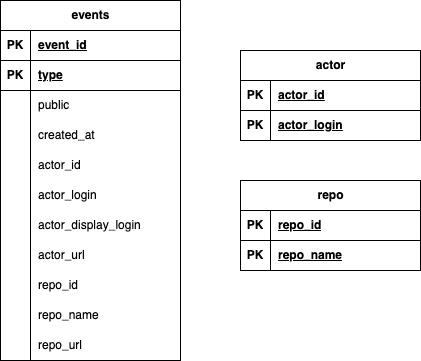

The diagram above was exported from draw.io. Its source (the exported page's mxGraphModel, read from the mxfile embedded in the PNG):
<mxGraphModel dx="954" dy="532" grid="1" gridSize="10" guides="1" tooltips="1" connect="1" arrows="1" fold="1" page="1" pageScale="1" pageWidth="827" pageHeight="1169" math="0" shadow="0">
  <root>
    <mxCell id="0" />
    <mxCell id="1" parent="0" />
    <mxCell id="is0ZwknFvlfLuppSlG3S-1" value="events" style="shape=table;startSize=30;container=1;collapsible=1;childLayout=tableLayout;fixedRows=1;rowLines=0;fontStyle=1;align=center;resizeLast=1;html=1;" vertex="1" parent="1">
      <mxGeometry x="110" y="80" width="180" height="360" as="geometry" />
    </mxCell>
    <mxCell id="is0ZwknFvlfLuppSlG3S-2" value="" style="shape=tableRow;horizontal=0;startSize=0;swimlaneHead=0;swimlaneBody=0;fillColor=none;collapsible=0;dropTarget=0;points=[[0,0.5],[1,0.5]];portConstraint=eastwest;top=0;left=0;right=0;bottom=1;" vertex="1" parent="is0ZwknFvlfLuppSlG3S-1">
      <mxGeometry y="30" width="180" height="30" as="geometry" />
    </mxCell>
    <mxCell id="is0ZwknFvlfLuppSlG3S-3" value="PK" style="shape=partialRectangle;connectable=0;fillColor=none;top=0;left=0;bottom=0;right=0;fontStyle=1;overflow=hidden;whiteSpace=wrap;html=1;" vertex="1" parent="is0ZwknFvlfLuppSlG3S-2">
      <mxGeometry width="30" height="30" as="geometry">
        <mxRectangle width="30" height="30" as="alternateBounds" />
      </mxGeometry>
    </mxCell>
    <mxCell id="is0ZwknFvlfLuppSlG3S-4" value="event_id" style="shape=partialRectangle;connectable=0;fillColor=none;top=0;left=0;bottom=0;right=0;align=left;spacingLeft=6;fontStyle=5;overflow=hidden;whiteSpace=wrap;html=1;" vertex="1" parent="is0ZwknFvlfLuppSlG3S-2">
      <mxGeometry x="30" width="150" height="30" as="geometry">
        <mxRectangle width="150" height="30" as="alternateBounds" />
      </mxGeometry>
    </mxCell>
    <mxCell id="is0ZwknFvlfLuppSlG3S-14" value="" style="shape=tableRow;horizontal=0;startSize=0;swimlaneHead=0;swimlaneBody=0;fillColor=none;collapsible=0;dropTarget=0;points=[[0,0.5],[1,0.5]];portConstraint=eastwest;top=0;left=0;right=0;bottom=1;" vertex="1" parent="is0ZwknFvlfLuppSlG3S-1">
      <mxGeometry y="60" width="180" height="30" as="geometry" />
    </mxCell>
    <mxCell id="is0ZwknFvlfLuppSlG3S-15" value="PK" style="shape=partialRectangle;connectable=0;fillColor=none;top=0;left=0;bottom=0;right=0;fontStyle=1;overflow=hidden;whiteSpace=wrap;html=1;" vertex="1" parent="is0ZwknFvlfLuppSlG3S-14">
      <mxGeometry width="30" height="30" as="geometry">
        <mxRectangle width="30" height="30" as="alternateBounds" />
      </mxGeometry>
    </mxCell>
    <mxCell id="is0ZwknFvlfLuppSlG3S-16" value="type" style="shape=partialRectangle;connectable=0;fillColor=none;top=0;left=0;bottom=0;right=0;align=left;spacingLeft=6;fontStyle=5;overflow=hidden;whiteSpace=wrap;html=1;" vertex="1" parent="is0ZwknFvlfLuppSlG3S-14">
      <mxGeometry x="30" width="150" height="30" as="geometry">
        <mxRectangle width="150" height="30" as="alternateBounds" />
      </mxGeometry>
    </mxCell>
    <mxCell id="is0ZwknFvlfLuppSlG3S-5" value="" style="shape=tableRow;horizontal=0;startSize=0;swimlaneHead=0;swimlaneBody=0;fillColor=none;collapsible=0;dropTarget=0;points=[[0,0.5],[1,0.5]];portConstraint=eastwest;top=0;left=0;right=0;bottom=0;" vertex="1" parent="is0ZwknFvlfLuppSlG3S-1">
      <mxGeometry y="90" width="180" height="30" as="geometry" />
    </mxCell>
    <mxCell id="is0ZwknFvlfLuppSlG3S-6" value="" style="shape=partialRectangle;connectable=0;fillColor=none;top=0;left=0;bottom=0;right=0;editable=1;overflow=hidden;whiteSpace=wrap;html=1;" vertex="1" parent="is0ZwknFvlfLuppSlG3S-5">
      <mxGeometry width="30" height="30" as="geometry">
        <mxRectangle width="30" height="30" as="alternateBounds" />
      </mxGeometry>
    </mxCell>
    <mxCell id="is0ZwknFvlfLuppSlG3S-7" value="public" style="shape=partialRectangle;connectable=0;fillColor=none;top=0;left=0;bottom=0;right=0;align=left;spacingLeft=6;overflow=hidden;whiteSpace=wrap;html=1;" vertex="1" parent="is0ZwknFvlfLuppSlG3S-5">
      <mxGeometry x="30" width="150" height="30" as="geometry">
        <mxRectangle width="150" height="30" as="alternateBounds" />
      </mxGeometry>
    </mxCell>
    <mxCell id="is0ZwknFvlfLuppSlG3S-8" value="" style="shape=tableRow;horizontal=0;startSize=0;swimlaneHead=0;swimlaneBody=0;fillColor=none;collapsible=0;dropTarget=0;points=[[0,0.5],[1,0.5]];portConstraint=eastwest;top=0;left=0;right=0;bottom=0;" vertex="1" parent="is0ZwknFvlfLuppSlG3S-1">
      <mxGeometry y="120" width="180" height="30" as="geometry" />
    </mxCell>
    <mxCell id="is0ZwknFvlfLuppSlG3S-9" value="" style="shape=partialRectangle;connectable=0;fillColor=none;top=0;left=0;bottom=0;right=0;editable=1;overflow=hidden;whiteSpace=wrap;html=1;" vertex="1" parent="is0ZwknFvlfLuppSlG3S-8">
      <mxGeometry width="30" height="30" as="geometry">
        <mxRectangle width="30" height="30" as="alternateBounds" />
      </mxGeometry>
    </mxCell>
    <mxCell id="is0ZwknFvlfLuppSlG3S-10" value="created_at" style="shape=partialRectangle;connectable=0;fillColor=none;top=0;left=0;bottom=0;right=0;align=left;spacingLeft=6;overflow=hidden;whiteSpace=wrap;html=1;" vertex="1" parent="is0ZwknFvlfLuppSlG3S-8">
      <mxGeometry x="30" width="150" height="30" as="geometry">
        <mxRectangle width="150" height="30" as="alternateBounds" />
      </mxGeometry>
    </mxCell>
    <mxCell id="is0ZwknFvlfLuppSlG3S-20" value="" style="shape=tableRow;horizontal=0;startSize=0;swimlaneHead=0;swimlaneBody=0;fillColor=none;collapsible=0;dropTarget=0;points=[[0,0.5],[1,0.5]];portConstraint=eastwest;top=0;left=0;right=0;bottom=0;" vertex="1" parent="is0ZwknFvlfLuppSlG3S-1">
      <mxGeometry y="150" width="180" height="30" as="geometry" />
    </mxCell>
    <mxCell id="is0ZwknFvlfLuppSlG3S-21" value="" style="shape=partialRectangle;connectable=0;fillColor=none;top=0;left=0;bottom=0;right=0;editable=1;overflow=hidden;whiteSpace=wrap;html=1;" vertex="1" parent="is0ZwknFvlfLuppSlG3S-20">
      <mxGeometry width="30" height="30" as="geometry">
        <mxRectangle width="30" height="30" as="alternateBounds" />
      </mxGeometry>
    </mxCell>
    <mxCell id="is0ZwknFvlfLuppSlG3S-22" value="actor_id" style="shape=partialRectangle;connectable=0;fillColor=none;top=0;left=0;bottom=0;right=0;align=left;spacingLeft=6;overflow=hidden;whiteSpace=wrap;html=1;" vertex="1" parent="is0ZwknFvlfLuppSlG3S-20">
      <mxGeometry x="30" width="150" height="30" as="geometry">
        <mxRectangle width="150" height="30" as="alternateBounds" />
      </mxGeometry>
    </mxCell>
    <mxCell id="is0ZwknFvlfLuppSlG3S-11" value="" style="shape=tableRow;horizontal=0;startSize=0;swimlaneHead=0;swimlaneBody=0;fillColor=none;collapsible=0;dropTarget=0;points=[[0,0.5],[1,0.5]];portConstraint=eastwest;top=0;left=0;right=0;bottom=0;" vertex="1" parent="is0ZwknFvlfLuppSlG3S-1">
      <mxGeometry y="180" width="180" height="30" as="geometry" />
    </mxCell>
    <mxCell id="is0ZwknFvlfLuppSlG3S-12" value="" style="shape=partialRectangle;connectable=0;fillColor=none;top=0;left=0;bottom=0;right=0;editable=1;overflow=hidden;whiteSpace=wrap;html=1;" vertex="1" parent="is0ZwknFvlfLuppSlG3S-11">
      <mxGeometry width="30" height="30" as="geometry">
        <mxRectangle width="30" height="30" as="alternateBounds" />
      </mxGeometry>
    </mxCell>
    <mxCell id="is0ZwknFvlfLuppSlG3S-13" value="actor_login" style="shape=partialRectangle;connectable=0;fillColor=none;top=0;left=0;bottom=0;right=0;align=left;spacingLeft=6;overflow=hidden;whiteSpace=wrap;html=1;" vertex="1" parent="is0ZwknFvlfLuppSlG3S-11">
      <mxGeometry x="30" width="150" height="30" as="geometry">
        <mxRectangle width="150" height="30" as="alternateBounds" />
      </mxGeometry>
    </mxCell>
    <mxCell id="is0ZwknFvlfLuppSlG3S-23" value="" style="shape=tableRow;horizontal=0;startSize=0;swimlaneHead=0;swimlaneBody=0;fillColor=none;collapsible=0;dropTarget=0;points=[[0,0.5],[1,0.5]];portConstraint=eastwest;top=0;left=0;right=0;bottom=0;" vertex="1" parent="is0ZwknFvlfLuppSlG3S-1">
      <mxGeometry y="210" width="180" height="30" as="geometry" />
    </mxCell>
    <mxCell id="is0ZwknFvlfLuppSlG3S-24" value="" style="shape=partialRectangle;connectable=0;fillColor=none;top=0;left=0;bottom=0;right=0;editable=1;overflow=hidden;whiteSpace=wrap;html=1;" vertex="1" parent="is0ZwknFvlfLuppSlG3S-23">
      <mxGeometry width="30" height="30" as="geometry">
        <mxRectangle width="30" height="30" as="alternateBounds" />
      </mxGeometry>
    </mxCell>
    <mxCell id="is0ZwknFvlfLuppSlG3S-25" value="actor_display_login" style="shape=partialRectangle;connectable=0;fillColor=none;top=0;left=0;bottom=0;right=0;align=left;spacingLeft=6;overflow=hidden;whiteSpace=wrap;html=1;" vertex="1" parent="is0ZwknFvlfLuppSlG3S-23">
      <mxGeometry x="30" width="150" height="30" as="geometry">
        <mxRectangle width="150" height="30" as="alternateBounds" />
      </mxGeometry>
    </mxCell>
    <mxCell id="is0ZwknFvlfLuppSlG3S-26" value="" style="shape=tableRow;horizontal=0;startSize=0;swimlaneHead=0;swimlaneBody=0;fillColor=none;collapsible=0;dropTarget=0;points=[[0,0.5],[1,0.5]];portConstraint=eastwest;top=0;left=0;right=0;bottom=0;" vertex="1" parent="is0ZwknFvlfLuppSlG3S-1">
      <mxGeometry y="240" width="180" height="30" as="geometry" />
    </mxCell>
    <mxCell id="is0ZwknFvlfLuppSlG3S-27" value="" style="shape=partialRectangle;connectable=0;fillColor=none;top=0;left=0;bottom=0;right=0;editable=1;overflow=hidden;whiteSpace=wrap;html=1;" vertex="1" parent="is0ZwknFvlfLuppSlG3S-26">
      <mxGeometry width="30" height="30" as="geometry">
        <mxRectangle width="30" height="30" as="alternateBounds" />
      </mxGeometry>
    </mxCell>
    <mxCell id="is0ZwknFvlfLuppSlG3S-28" value="actor_url" style="shape=partialRectangle;connectable=0;fillColor=none;top=0;left=0;bottom=0;right=0;align=left;spacingLeft=6;overflow=hidden;whiteSpace=wrap;html=1;" vertex="1" parent="is0ZwknFvlfLuppSlG3S-26">
      <mxGeometry x="30" width="150" height="30" as="geometry">
        <mxRectangle width="150" height="30" as="alternateBounds" />
      </mxGeometry>
    </mxCell>
    <mxCell id="is0ZwknFvlfLuppSlG3S-29" value="" style="shape=tableRow;horizontal=0;startSize=0;swimlaneHead=0;swimlaneBody=0;fillColor=none;collapsible=0;dropTarget=0;points=[[0,0.5],[1,0.5]];portConstraint=eastwest;top=0;left=0;right=0;bottom=0;" vertex="1" parent="is0ZwknFvlfLuppSlG3S-1">
      <mxGeometry y="270" width="180" height="30" as="geometry" />
    </mxCell>
    <mxCell id="is0ZwknFvlfLuppSlG3S-30" value="" style="shape=partialRectangle;connectable=0;fillColor=none;top=0;left=0;bottom=0;right=0;editable=1;overflow=hidden;whiteSpace=wrap;html=1;" vertex="1" parent="is0ZwknFvlfLuppSlG3S-29">
      <mxGeometry width="30" height="30" as="geometry">
        <mxRectangle width="30" height="30" as="alternateBounds" />
      </mxGeometry>
    </mxCell>
    <mxCell id="is0ZwknFvlfLuppSlG3S-31" value="repo_id" style="shape=partialRectangle;connectable=0;fillColor=none;top=0;left=0;bottom=0;right=0;align=left;spacingLeft=6;overflow=hidden;whiteSpace=wrap;html=1;" vertex="1" parent="is0ZwknFvlfLuppSlG3S-29">
      <mxGeometry x="30" width="150" height="30" as="geometry">
        <mxRectangle width="150" height="30" as="alternateBounds" />
      </mxGeometry>
    </mxCell>
    <mxCell id="is0ZwknFvlfLuppSlG3S-32" value="" style="shape=tableRow;horizontal=0;startSize=0;swimlaneHead=0;swimlaneBody=0;fillColor=none;collapsible=0;dropTarget=0;points=[[0,0.5],[1,0.5]];portConstraint=eastwest;top=0;left=0;right=0;bottom=0;" vertex="1" parent="is0ZwknFvlfLuppSlG3S-1">
      <mxGeometry y="300" width="180" height="30" as="geometry" />
    </mxCell>
    <mxCell id="is0ZwknFvlfLuppSlG3S-33" value="" style="shape=partialRectangle;connectable=0;fillColor=none;top=0;left=0;bottom=0;right=0;editable=1;overflow=hidden;whiteSpace=wrap;html=1;" vertex="1" parent="is0ZwknFvlfLuppSlG3S-32">
      <mxGeometry width="30" height="30" as="geometry">
        <mxRectangle width="30" height="30" as="alternateBounds" />
      </mxGeometry>
    </mxCell>
    <mxCell id="is0ZwknFvlfLuppSlG3S-34" value="repo_name" style="shape=partialRectangle;connectable=0;fillColor=none;top=0;left=0;bottom=0;right=0;align=left;spacingLeft=6;overflow=hidden;whiteSpace=wrap;html=1;" vertex="1" parent="is0ZwknFvlfLuppSlG3S-32">
      <mxGeometry x="30" width="150" height="30" as="geometry">
        <mxRectangle width="150" height="30" as="alternateBounds" />
      </mxGeometry>
    </mxCell>
    <mxCell id="is0ZwknFvlfLuppSlG3S-35" value="" style="shape=tableRow;horizontal=0;startSize=0;swimlaneHead=0;swimlaneBody=0;fillColor=none;collapsible=0;dropTarget=0;points=[[0,0.5],[1,0.5]];portConstraint=eastwest;top=0;left=0;right=0;bottom=0;" vertex="1" parent="is0ZwknFvlfLuppSlG3S-1">
      <mxGeometry y="330" width="180" height="30" as="geometry" />
    </mxCell>
    <mxCell id="is0ZwknFvlfLuppSlG3S-36" value="" style="shape=partialRectangle;connectable=0;fillColor=none;top=0;left=0;bottom=0;right=0;editable=1;overflow=hidden;whiteSpace=wrap;html=1;" vertex="1" parent="is0ZwknFvlfLuppSlG3S-35">
      <mxGeometry width="30" height="30" as="geometry">
        <mxRectangle width="30" height="30" as="alternateBounds" />
      </mxGeometry>
    </mxCell>
    <mxCell id="is0ZwknFvlfLuppSlG3S-37" value="repo_url" style="shape=partialRectangle;connectable=0;fillColor=none;top=0;left=0;bottom=0;right=0;align=left;spacingLeft=6;overflow=hidden;whiteSpace=wrap;html=1;" vertex="1" parent="is0ZwknFvlfLuppSlG3S-35">
      <mxGeometry x="30" width="150" height="30" as="geometry">
        <mxRectangle width="150" height="30" as="alternateBounds" />
      </mxGeometry>
    </mxCell>
    <mxCell id="is0ZwknFvlfLuppSlG3S-44" value="actor" style="shape=table;startSize=30;container=1;collapsible=1;childLayout=tableLayout;fixedRows=1;rowLines=0;fontStyle=1;align=center;resizeLast=1;html=1;" vertex="1" parent="1">
      <mxGeometry x="350" y="130" width="180" height="90" as="geometry" />
    </mxCell>
    <mxCell id="is0ZwknFvlfLuppSlG3S-45" value="" style="shape=tableRow;horizontal=0;startSize=0;swimlaneHead=0;swimlaneBody=0;fillColor=none;collapsible=0;dropTarget=0;points=[[0,0.5],[1,0.5]];portConstraint=eastwest;top=0;left=0;right=0;bottom=1;" vertex="1" parent="is0ZwknFvlfLuppSlG3S-44">
      <mxGeometry y="30" width="180" height="30" as="geometry" />
    </mxCell>
    <mxCell id="is0ZwknFvlfLuppSlG3S-46" value="PK" style="shape=partialRectangle;connectable=0;fillColor=none;top=0;left=0;bottom=0;right=0;fontStyle=1;overflow=hidden;whiteSpace=wrap;html=1;" vertex="1" parent="is0ZwknFvlfLuppSlG3S-45">
      <mxGeometry width="30" height="30" as="geometry">
        <mxRectangle width="30" height="30" as="alternateBounds" />
      </mxGeometry>
    </mxCell>
    <mxCell id="is0ZwknFvlfLuppSlG3S-47" value="actor_id" style="shape=partialRectangle;connectable=0;fillColor=none;top=0;left=0;bottom=0;right=0;align=left;spacingLeft=6;fontStyle=5;overflow=hidden;whiteSpace=wrap;html=1;" vertex="1" parent="is0ZwknFvlfLuppSlG3S-45">
      <mxGeometry x="30" width="150" height="30" as="geometry">
        <mxRectangle width="150" height="30" as="alternateBounds" />
      </mxGeometry>
    </mxCell>
    <mxCell id="is0ZwknFvlfLuppSlG3S-48" value="" style="shape=tableRow;horizontal=0;startSize=0;swimlaneHead=0;swimlaneBody=0;fillColor=none;collapsible=0;dropTarget=0;points=[[0,0.5],[1,0.5]];portConstraint=eastwest;top=0;left=0;right=0;bottom=1;" vertex="1" parent="is0ZwknFvlfLuppSlG3S-44">
      <mxGeometry y="60" width="180" height="30" as="geometry" />
    </mxCell>
    <mxCell id="is0ZwknFvlfLuppSlG3S-49" value="PK" style="shape=partialRectangle;connectable=0;fillColor=none;top=0;left=0;bottom=0;right=0;fontStyle=1;overflow=hidden;whiteSpace=wrap;html=1;" vertex="1" parent="is0ZwknFvlfLuppSlG3S-48">
      <mxGeometry width="30" height="30" as="geometry">
        <mxRectangle width="30" height="30" as="alternateBounds" />
      </mxGeometry>
    </mxCell>
    <mxCell id="is0ZwknFvlfLuppSlG3S-50" value="actor_login" style="shape=partialRectangle;connectable=0;fillColor=none;top=0;left=0;bottom=0;right=0;align=left;spacingLeft=6;fontStyle=5;overflow=hidden;whiteSpace=wrap;html=1;" vertex="1" parent="is0ZwknFvlfLuppSlG3S-48">
      <mxGeometry x="30" width="150" height="30" as="geometry">
        <mxRectangle width="150" height="30" as="alternateBounds" />
      </mxGeometry>
    </mxCell>
    <mxCell id="is0ZwknFvlfLuppSlG3S-78" value="repo" style="shape=table;startSize=30;container=1;collapsible=1;childLayout=tableLayout;fixedRows=1;rowLines=0;fontStyle=1;align=center;resizeLast=1;html=1;" vertex="1" parent="1">
      <mxGeometry x="350" y="260" width="180" height="90" as="geometry" />
    </mxCell>
    <mxCell id="is0ZwknFvlfLuppSlG3S-79" value="" style="shape=tableRow;horizontal=0;startSize=0;swimlaneHead=0;swimlaneBody=0;fillColor=none;collapsible=0;dropTarget=0;points=[[0,0.5],[1,0.5]];portConstraint=eastwest;top=0;left=0;right=0;bottom=1;" vertex="1" parent="is0ZwknFvlfLuppSlG3S-78">
      <mxGeometry y="30" width="180" height="30" as="geometry" />
    </mxCell>
    <mxCell id="is0ZwknFvlfLuppSlG3S-80" value="PK" style="shape=partialRectangle;connectable=0;fillColor=none;top=0;left=0;bottom=0;right=0;fontStyle=1;overflow=hidden;whiteSpace=wrap;html=1;" vertex="1" parent="is0ZwknFvlfLuppSlG3S-79">
      <mxGeometry width="30" height="30" as="geometry">
        <mxRectangle width="30" height="30" as="alternateBounds" />
      </mxGeometry>
    </mxCell>
    <mxCell id="is0ZwknFvlfLuppSlG3S-81" value="repo_id" style="shape=partialRectangle;connectable=0;fillColor=none;top=0;left=0;bottom=0;right=0;align=left;spacingLeft=6;fontStyle=5;overflow=hidden;whiteSpace=wrap;html=1;" vertex="1" parent="is0ZwknFvlfLuppSlG3S-79">
      <mxGeometry x="30" width="150" height="30" as="geometry">
        <mxRectangle width="150" height="30" as="alternateBounds" />
      </mxGeometry>
    </mxCell>
    <mxCell id="is0ZwknFvlfLuppSlG3S-82" value="" style="shape=tableRow;horizontal=0;startSize=0;swimlaneHead=0;swimlaneBody=0;fillColor=none;collapsible=0;dropTarget=0;points=[[0,0.5],[1,0.5]];portConstraint=eastwest;top=0;left=0;right=0;bottom=1;" vertex="1" parent="is0ZwknFvlfLuppSlG3S-78">
      <mxGeometry y="60" width="180" height="30" as="geometry" />
    </mxCell>
    <mxCell id="is0ZwknFvlfLuppSlG3S-83" value="PK" style="shape=partialRectangle;connectable=0;fillColor=none;top=0;left=0;bottom=0;right=0;fontStyle=1;overflow=hidden;whiteSpace=wrap;html=1;" vertex="1" parent="is0ZwknFvlfLuppSlG3S-82">
      <mxGeometry width="30" height="30" as="geometry">
        <mxRectangle width="30" height="30" as="alternateBounds" />
      </mxGeometry>
    </mxCell>
    <mxCell id="is0ZwknFvlfLuppSlG3S-84" value="repo_name" style="shape=partialRectangle;connectable=0;fillColor=none;top=0;left=0;bottom=0;right=0;align=left;spacingLeft=6;fontStyle=5;overflow=hidden;whiteSpace=wrap;html=1;" vertex="1" parent="is0ZwknFvlfLuppSlG3S-82">
      <mxGeometry x="30" width="150" height="30" as="geometry">
        <mxRectangle width="150" height="30" as="alternateBounds" />
      </mxGeometry>
    </mxCell>
  </root>
</mxGraphModel>